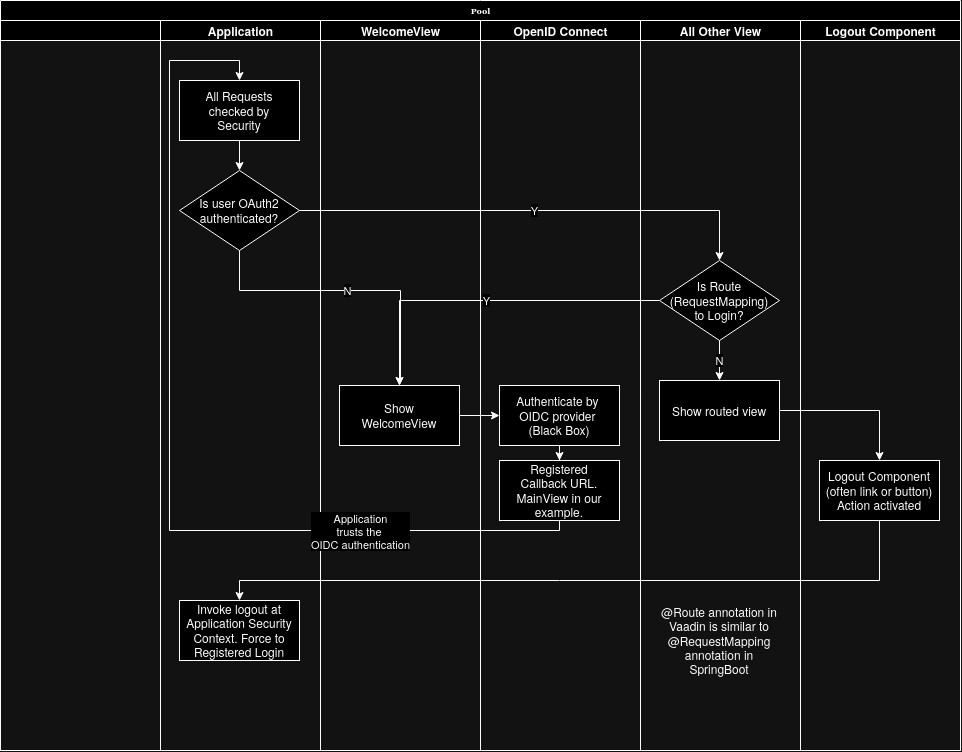

The diagram above was exported from draw.io. Its source (the exported page's mxGraphModel, read from the mxfile embedded in the PNG):
<mxGraphModel dx="1195" dy="667" grid="1" gridSize="10" guides="1" tooltips="1" connect="1" arrows="1" fold="1" page="1" pageScale="1" pageWidth="1100" pageHeight="850" background="none" math="0" shadow="0">
  <root>
    <mxCell id="0" />
    <mxCell id="1" parent="0" />
    <mxCell id="77e6c97f196da883-1" value="Pool" style="swimlane;html=1;childLayout=stackLayout;startSize=20;rounded=0;shadow=0;labelBackgroundColor=none;strokeWidth=1;fontFamily=Verdana;fontSize=8;align=center;" parent="1" vertex="1">
      <mxGeometry x="70" y="40" width="960" height="750" as="geometry" />
    </mxCell>
    <mxCell id="77e6c97f196da883-2" value="" style="swimlane;html=1;startSize=20;" parent="77e6c97f196da883-1" vertex="1">
      <mxGeometry y="20" width="160" height="730" as="geometry">
        <mxRectangle y="20" width="50" height="730" as="alternateBounds" />
      </mxGeometry>
    </mxCell>
    <mxCell id="xjWxxnCg55Ayy8W0mYWG-4" style="edgeStyle=orthogonalEdgeStyle;rounded=0;orthogonalLoop=1;jettySize=auto;html=1;exitX=0.5;exitY=1;exitDx=0;exitDy=0;entryX=0.5;entryY=0;entryDx=0;entryDy=0;" edge="1" parent="77e6c97f196da883-2" source="xjWxxnCg55Ayy8W0mYWG-1" target="xjWxxnCg55Ayy8W0mYWG-2">
      <mxGeometry relative="1" as="geometry" />
    </mxCell>
    <mxCell id="xjWxxnCg55Ayy8W0mYWG-1" value="&lt;div&gt;All Requests&lt;br&gt;checked by&lt;br&gt;Security&lt;br&gt;&lt;/div&gt;" style="rounded=0;whiteSpace=wrap;html=1;" vertex="1" parent="77e6c97f196da883-2">
      <mxGeometry x="179" y="60" width="120" height="60" as="geometry" />
    </mxCell>
    <mxCell id="xjWxxnCg55Ayy8W0mYWG-2" value="Is user OAuth2 authenticated?" style="rhombus;whiteSpace=wrap;html=1;" vertex="1" parent="77e6c97f196da883-2">
      <mxGeometry x="179" y="150" width="120" height="80" as="geometry" />
    </mxCell>
    <mxCell id="xjWxxnCg55Ayy8W0mYWG-21" value="Invoke logout at Application Security Context. Force to Registered Login" style="rounded=0;whiteSpace=wrap;html=1;" vertex="1" parent="77e6c97f196da883-2">
      <mxGeometry x="179" y="580" width="120" height="60" as="geometry" />
    </mxCell>
    <mxCell id="77e6c97f196da883-26" style="edgeStyle=orthogonalEdgeStyle;rounded=1;html=1;labelBackgroundColor=none;startArrow=none;startFill=0;startSize=5;endArrow=classicThin;endFill=1;endSize=5;jettySize=auto;orthogonalLoop=1;strokeWidth=1;fontFamily=Verdana;fontSize=8" parent="77e6c97f196da883-1" target="77e6c97f196da883-11" edge="1">
      <mxGeometry relative="1" as="geometry">
        <mxPoint x="120" y="115" as="sourcePoint" />
      </mxGeometry>
    </mxCell>
    <mxCell id="77e6c97f196da883-27" style="edgeStyle=orthogonalEdgeStyle;rounded=1;html=1;labelBackgroundColor=none;startArrow=none;startFill=0;startSize=5;endArrow=classicThin;endFill=1;endSize=5;jettySize=auto;orthogonalLoop=1;strokeWidth=1;fontFamily=Verdana;fontSize=8" parent="77e6c97f196da883-1" source="77e6c97f196da883-11" edge="1">
      <mxGeometry relative="1" as="geometry">
        <Array as="points">
          <mxPoint x="240" y="155" />
          <mxPoint x="70" y="155" />
        </Array>
        <mxPoint x="70" y="175" as="targetPoint" />
      </mxGeometry>
    </mxCell>
    <mxCell id="77e6c97f196da883-28" style="edgeStyle=orthogonalEdgeStyle;rounded=1;html=1;labelBackgroundColor=none;startArrow=none;startFill=0;startSize=5;endArrow=classicThin;endFill=1;endSize=5;jettySize=auto;orthogonalLoop=1;strokeWidth=1;fontFamily=Verdana;fontSize=8" parent="77e6c97f196da883-1" target="77e6c97f196da883-12" edge="1">
      <mxGeometry relative="1" as="geometry">
        <mxPoint x="120" y="205" as="sourcePoint" />
      </mxGeometry>
    </mxCell>
    <mxCell id="77e6c97f196da883-30" style="edgeStyle=orthogonalEdgeStyle;rounded=1;html=1;labelBackgroundColor=none;startArrow=none;startFill=0;startSize=5;endArrow=classicThin;endFill=1;endSize=5;jettySize=auto;orthogonalLoop=1;strokeWidth=1;fontFamily=Verdana;fontSize=8" parent="77e6c97f196da883-1" source="77e6c97f196da883-13" edge="1">
      <mxGeometry relative="1" as="geometry">
        <mxPoint x="70" y="235" as="targetPoint" />
      </mxGeometry>
    </mxCell>
    <mxCell id="77e6c97f196da883-31" style="edgeStyle=orthogonalEdgeStyle;rounded=1;html=1;labelBackgroundColor=none;startArrow=none;startFill=0;startSize=5;endArrow=classicThin;endFill=1;endSize=5;jettySize=auto;orthogonalLoop=1;strokeWidth=1;fontFamily=Verdana;fontSize=8" parent="77e6c97f196da883-1" source="77e6c97f196da883-16" edge="1">
      <mxGeometry relative="1" as="geometry">
        <mxPoint x="70" y="235" as="targetPoint" />
      </mxGeometry>
    </mxCell>
    <mxCell id="77e6c97f196da883-32" style="edgeStyle=orthogonalEdgeStyle;rounded=1;html=1;labelBackgroundColor=none;startArrow=none;startFill=0;startSize=5;endArrow=classicThin;endFill=1;endSize=5;jettySize=auto;orthogonalLoop=1;strokeWidth=1;fontFamily=Verdana;fontSize=8" parent="77e6c97f196da883-1" source="77e6c97f196da883-20" edge="1">
      <mxGeometry relative="1" as="geometry">
        <Array as="points">
          <mxPoint x="20" y="690" />
          <mxPoint x="20" y="370" />
          <mxPoint x="70" y="370" />
        </Array>
        <mxPoint x="70" y="235" as="targetPoint" />
      </mxGeometry>
    </mxCell>
    <mxCell id="77e6c97f196da883-33" style="edgeStyle=orthogonalEdgeStyle;rounded=1;html=1;labelBackgroundColor=none;startArrow=none;startFill=0;startSize=5;endArrow=classicThin;endFill=1;endSize=5;jettySize=auto;orthogonalLoop=1;strokeWidth=1;fontFamily=Verdana;fontSize=8" parent="77e6c97f196da883-1" target="77e6c97f196da883-15" edge="1">
      <mxGeometry relative="1" as="geometry">
        <mxPoint x="440" y="290" as="sourcePoint" />
      </mxGeometry>
    </mxCell>
    <mxCell id="77e6c97f196da883-39" style="edgeStyle=orthogonalEdgeStyle;rounded=1;html=1;labelBackgroundColor=none;startArrow=none;startFill=0;startSize=5;endArrow=classicThin;endFill=1;endSize=5;jettySize=auto;orthogonalLoop=1;strokeWidth=1;fontFamily=Verdana;fontSize=8" parent="77e6c97f196da883-1" target="77e6c97f196da883-23" edge="1">
      <mxGeometry relative="1" as="geometry">
        <mxPoint x="600" y="690" as="sourcePoint" />
      </mxGeometry>
    </mxCell>
    <mxCell id="77e6c97f196da883-40" style="edgeStyle=orthogonalEdgeStyle;rounded=1;html=1;labelBackgroundColor=none;startArrow=none;startFill=0;startSize=5;endArrow=classicThin;endFill=1;endSize=5;jettySize=auto;orthogonalLoop=1;strokeWidth=1;fontFamily=Verdana;fontSize=8" parent="77e6c97f196da883-1" target="77e6c97f196da883-24" edge="1">
      <mxGeometry relative="1" as="geometry">
        <mxPoint x="770" y="690" as="sourcePoint" />
      </mxGeometry>
    </mxCell>
    <mxCell id="107ba76e4e335f99-1" style="edgeStyle=orthogonalEdgeStyle;rounded=1;html=1;labelBackgroundColor=none;startArrow=none;startFill=0;startSize=5;endArrow=classicThin;endFill=1;endSize=5;jettySize=auto;orthogonalLoop=1;strokeWidth=1;fontFamily=Verdana;fontSize=8" parent="77e6c97f196da883-1" target="77e6c97f196da883-18" edge="1">
      <mxGeometry relative="1" as="geometry">
        <mxPoint x="610" y="450" as="sourcePoint" />
      </mxGeometry>
    </mxCell>
    <mxCell id="107ba76e4e335f99-2" style="edgeStyle=orthogonalEdgeStyle;rounded=1;html=1;labelBackgroundColor=none;startArrow=none;startFill=0;startSize=5;endArrow=classicThin;endFill=1;endSize=5;jettySize=auto;orthogonalLoop=1;strokeWidth=1;fontFamily=Verdana;fontSize=8" parent="77e6c97f196da883-1" source="77e6c97f196da883-22" edge="1">
      <mxGeometry relative="1" as="geometry">
        <Array as="points">
          <mxPoint x="660" y="610" />
          <mxPoint x="660" y="550" />
          <mxPoint x="400" y="550" />
        </Array>
        <mxPoint x="400" y="580" as="targetPoint" />
      </mxGeometry>
    </mxCell>
    <mxCell id="107ba76e4e335f99-3" style="edgeStyle=orthogonalEdgeStyle;rounded=1;html=1;labelBackgroundColor=none;startArrow=none;startFill=0;startSize=5;endArrow=classicThin;endFill=1;endSize=5;jettySize=auto;orthogonalLoop=1;strokeColor=#000000;strokeWidth=1;fontFamily=Verdana;fontSize=8;fontColor=#000000;" parent="77e6c97f196da883-1" source="77e6c97f196da883-22" edge="1">
      <mxGeometry relative="1" as="geometry">
        <mxPoint x="610" y="610" as="targetPoint" />
      </mxGeometry>
    </mxCell>
    <mxCell id="107ba76e4e335f99-4" style="edgeStyle=orthogonalEdgeStyle;rounded=1;html=1;labelBackgroundColor=none;startArrow=none;startFill=0;startSize=5;endArrow=classicThin;endFill=1;endSize=5;jettySize=auto;orthogonalLoop=1;strokeWidth=1;fontFamily=Verdana;fontSize=8" parent="77e6c97f196da883-1" source="77e6c97f196da883-22" edge="1">
      <mxGeometry relative="1" as="geometry">
        <Array as="points">
          <mxPoint x="660" y="610" />
          <mxPoint x="660" y="550" />
          <mxPoint x="80" y="550" />
        </Array>
        <mxPoint x="80" y="580" as="targetPoint" />
      </mxGeometry>
    </mxCell>
    <mxCell id="107ba76e4e335f99-5" style="edgeStyle=orthogonalEdgeStyle;rounded=1;html=1;labelBackgroundColor=none;startArrow=none;startFill=0;startSize=5;endArrow=classicThin;endFill=1;endSize=5;jettySize=auto;orthogonalLoop=1;strokeWidth=1;fontFamily=Verdana;fontSize=8" parent="77e6c97f196da883-1" target="77e6c97f196da883-19" edge="1">
      <mxGeometry relative="1" as="geometry">
        <Array as="points">
          <mxPoint x="80" y="650" />
          <mxPoint x="490" y="650" />
          <mxPoint x="490" y="610" />
        </Array>
        <mxPoint x="80" y="640" as="sourcePoint" />
      </mxGeometry>
    </mxCell>
    <mxCell id="107ba76e4e335f99-6" style="edgeStyle=orthogonalEdgeStyle;rounded=1;html=1;labelBackgroundColor=none;startArrow=none;startFill=0;startSize=5;endArrow=classicThin;endFill=1;endSize=5;jettySize=auto;orthogonalLoop=1;strokeWidth=1;fontFamily=Verdana;fontSize=8" parent="77e6c97f196da883-1" target="77e6c97f196da883-19" edge="1">
      <mxGeometry relative="1" as="geometry">
        <mxPoint x="450" y="610" as="sourcePoint" />
      </mxGeometry>
    </mxCell>
    <mxCell id="77e6c97f196da883-3" value="Application" style="swimlane;html=1;startSize=20;" parent="77e6c97f196da883-1" vertex="1">
      <mxGeometry x="160" y="20" width="160" height="730" as="geometry" />
    </mxCell>
    <mxCell id="77e6c97f196da883-4" value="&lt;div&gt;WelcomeView&lt;/div&gt;" style="swimlane;html=1;startSize=20;" parent="77e6c97f196da883-1" vertex="1">
      <mxGeometry x="320" y="20" width="160" height="730" as="geometry" />
    </mxCell>
    <mxCell id="77e6c97f196da883-29" style="edgeStyle=orthogonalEdgeStyle;rounded=1;html=1;labelBackgroundColor=none;startArrow=none;startFill=0;startSize=5;endArrow=classicThin;endFill=1;endSize=5;jettySize=auto;orthogonalLoop=1;strokeWidth=1;fontFamily=Verdana;fontSize=8" parent="77e6c97f196da883-4" target="77e6c97f196da883-13" edge="1">
      <mxGeometry relative="1" as="geometry">
        <mxPoint x="80" y="215" as="sourcePoint" />
      </mxGeometry>
    </mxCell>
    <mxCell id="xjWxxnCg55Ayy8W0mYWG-12" style="edgeStyle=orthogonalEdgeStyle;rounded=0;orthogonalLoop=1;jettySize=auto;html=1;entryX=0.5;entryY=0;entryDx=0;entryDy=0;" edge="1" parent="77e6c97f196da883-4" source="xjWxxnCg55Ayy8W0mYWG-9" target="xjWxxnCg55Ayy8W0mYWG-11">
      <mxGeometry relative="1" as="geometry" />
    </mxCell>
    <mxCell id="xjWxxnCg55Ayy8W0mYWG-7" value="&lt;div&gt;Show&lt;/div&gt;&lt;div&gt;WelcomeView&lt;/div&gt;" style="rounded=0;whiteSpace=wrap;html=1;" vertex="1" parent="77e6c97f196da883-4">
      <mxGeometry x="19" y="365" width="120" height="60" as="geometry" />
    </mxCell>
    <mxCell id="xjWxxnCg55Ayy8W0mYWG-10" style="edgeStyle=orthogonalEdgeStyle;rounded=0;orthogonalLoop=1;jettySize=auto;html=1;exitX=1;exitY=0.5;exitDx=0;exitDy=0;entryX=0;entryY=0.5;entryDx=0;entryDy=0;" edge="1" parent="77e6c97f196da883-4" source="xjWxxnCg55Ayy8W0mYWG-7" target="xjWxxnCg55Ayy8W0mYWG-9">
      <mxGeometry relative="1" as="geometry" />
    </mxCell>
    <mxCell id="xjWxxnCg55Ayy8W0mYWG-9" value="&lt;div&gt;Authenticate by&amp;nbsp;&lt;/div&gt;&lt;div&gt;OIDC provider&amp;nbsp;&lt;/div&gt;&lt;div&gt;(Black Box)&lt;br&gt;&lt;/div&gt;" style="rounded=0;whiteSpace=wrap;html=1;" vertex="1" parent="77e6c97f196da883-4">
      <mxGeometry x="179" y="365" width="120" height="60" as="geometry" />
    </mxCell>
    <mxCell id="xjWxxnCg55Ayy8W0mYWG-11" value="&lt;div&gt;Registered&lt;/div&gt;&lt;div&gt;Callback URL.&lt;br&gt;MainView in our example.&lt;br&gt;&lt;/div&gt;" style="rounded=0;whiteSpace=wrap;html=1;" vertex="1" parent="77e6c97f196da883-4">
      <mxGeometry x="179" y="440" width="120" height="60" as="geometry" />
    </mxCell>
    <mxCell id="77e6c97f196da883-5" value="&lt;span lang=&quot;en&quot; class=&quot;BxUVEf ILfuVd&quot;&gt;&lt;span class=&quot;hgKElc&quot;&gt;OpenID Connect&lt;/span&gt;&lt;/span&gt;" style="swimlane;html=1;startSize=20;" parent="77e6c97f196da883-1" vertex="1">
      <mxGeometry x="480" y="20" width="160" height="730" as="geometry" />
    </mxCell>
    <mxCell id="77e6c97f196da883-34" style="edgeStyle=orthogonalEdgeStyle;rounded=1;html=1;labelBackgroundColor=none;startArrow=none;startFill=0;startSize=5;endArrow=classicThin;endFill=1;endSize=5;jettySize=auto;orthogonalLoop=1;strokeColor=#000000;strokeWidth=1;fontFamily=Verdana;fontSize=8;fontColor=#000000;" parent="77e6c97f196da883-5" target="77e6c97f196da883-16" edge="1">
      <mxGeometry relative="1" as="geometry">
        <mxPoint x="80" y="300" as="sourcePoint" />
      </mxGeometry>
    </mxCell>
    <mxCell id="77e6c97f196da883-35" style="edgeStyle=orthogonalEdgeStyle;rounded=1;html=1;labelBackgroundColor=none;startArrow=none;startFill=0;startSize=5;endArrow=classicThin;endFill=1;endSize=5;jettySize=auto;orthogonalLoop=1;strokeWidth=1;fontFamily=Verdana;fontSize=8" parent="77e6c97f196da883-5" target="77e6c97f196da883-17" edge="1">
      <mxGeometry relative="1" as="geometry">
        <mxPoint x="80" y="380" as="sourcePoint" />
      </mxGeometry>
    </mxCell>
    <mxCell id="77e6c97f196da883-36" style="edgeStyle=orthogonalEdgeStyle;rounded=1;html=1;labelBackgroundColor=none;startArrow=none;startFill=0;startSize=5;endArrow=classicThin;endFill=1;endSize=5;jettySize=auto;orthogonalLoop=1;strokeWidth=1;fontFamily=Verdana;fontSize=8" parent="77e6c97f196da883-5" target="77e6c97f196da883-20" edge="1">
      <mxGeometry relative="1" as="geometry">
        <mxPoint x="80" y="620" as="sourcePoint" />
      </mxGeometry>
    </mxCell>
    <mxCell id="xjWxxnCg55Ayy8W0mYWG-16" value="&lt;div&gt;Is Route &lt;br&gt;(RequestMapping)&lt;br&gt;to Login?&lt;/div&gt;" style="rhombus;whiteSpace=wrap;html=1;" vertex="1" parent="77e6c97f196da883-5">
      <mxGeometry x="179" y="240" width="120" height="80" as="geometry" />
    </mxCell>
    <mxCell id="xjWxxnCg55Ayy8W0mYWG-15" value="&lt;div&gt;Show routed view&lt;/div&gt;" style="rounded=0;whiteSpace=wrap;html=1;" vertex="1" parent="77e6c97f196da883-5">
      <mxGeometry x="179" y="360" width="120" height="60" as="geometry" />
    </mxCell>
    <mxCell id="xjWxxnCg55Ayy8W0mYWG-17" value="N" style="edgeStyle=orthogonalEdgeStyle;rounded=0;orthogonalLoop=1;jettySize=auto;html=1;exitX=0.5;exitY=1;exitDx=0;exitDy=0;entryX=0.5;entryY=0;entryDx=0;entryDy=0;" edge="1" parent="77e6c97f196da883-5" source="xjWxxnCg55Ayy8W0mYWG-16" target="xjWxxnCg55Ayy8W0mYWG-15">
      <mxGeometry relative="1" as="geometry" />
    </mxCell>
    <mxCell id="xjWxxnCg55Ayy8W0mYWG-25" value="@Route annotation in Vaadin is similar to @RequestMapping annotation in SpringBoot" style="text;html=1;align=center;verticalAlign=middle;whiteSpace=wrap;rounded=0;" vertex="1" parent="77e6c97f196da883-5">
      <mxGeometry x="179" y="580" width="120" height="80" as="geometry" />
    </mxCell>
    <mxCell id="77e6c97f196da883-6" value="&lt;div&gt;All Other View&lt;/div&gt;" style="swimlane;html=1;startSize=20;" parent="77e6c97f196da883-1" vertex="1">
      <mxGeometry x="640" y="20" width="160" height="730" as="geometry" />
    </mxCell>
    <mxCell id="77e6c97f196da883-37" style="edgeStyle=orthogonalEdgeStyle;rounded=1;html=1;labelBackgroundColor=none;startArrow=none;startFill=0;startSize=5;endArrow=classicThin;endFill=1;endSize=5;jettySize=auto;orthogonalLoop=1;strokeWidth=1;fontFamily=Verdana;fontSize=8" parent="77e6c97f196da883-6" source="77e6c97f196da883-18" edge="1">
      <mxGeometry relative="1" as="geometry">
        <mxPoint x="80" y="480" as="targetPoint" />
      </mxGeometry>
    </mxCell>
    <mxCell id="77e6c97f196da883-38" style="edgeStyle=orthogonalEdgeStyle;rounded=1;html=1;labelBackgroundColor=none;startArrow=none;startFill=0;startSize=5;endArrow=classicThin;endFill=1;endSize=5;jettySize=auto;orthogonalLoop=1;strokeWidth=1;fontFamily=Verdana;fontSize=8" parent="77e6c97f196da883-6" source="77e6c97f196da883-21" edge="1">
      <mxGeometry relative="1" as="geometry">
        <mxPoint x="80" y="560" as="targetPoint" />
      </mxGeometry>
    </mxCell>
    <mxCell id="xjWxxnCg55Ayy8W0mYWG-14" value="&lt;div&gt;Logout Component (often link or button) Action activated &lt;/div&gt;" style="rounded=0;whiteSpace=wrap;html=1;" vertex="1" parent="77e6c97f196da883-6">
      <mxGeometry x="179" y="440" width="120" height="60" as="geometry" />
    </mxCell>
    <mxCell id="77e6c97f196da883-7" value="&lt;div&gt;Logout Component&lt;br&gt;&lt;/div&gt;" style="swimlane;html=1;startSize=20;" parent="77e6c97f196da883-1" vertex="1">
      <mxGeometry x="800" y="20" width="160" height="730" as="geometry">
        <mxRectangle x="800" y="20" width="40" height="730" as="alternateBounds" />
      </mxGeometry>
    </mxCell>
    <mxCell id="xjWxxnCg55Ayy8W0mYWG-6" value="Y" style="edgeStyle=orthogonalEdgeStyle;rounded=0;orthogonalLoop=1;jettySize=auto;html=1;exitX=1;exitY=0.5;exitDx=0;exitDy=0;entryX=0.5;entryY=0;entryDx=0;entryDy=0;" edge="1" parent="77e6c97f196da883-1" source="xjWxxnCg55Ayy8W0mYWG-2" target="xjWxxnCg55Ayy8W0mYWG-16">
      <mxGeometry relative="1" as="geometry">
        <mxPoint x="659" y="210" as="targetPoint" />
      </mxGeometry>
    </mxCell>
    <mxCell id="xjWxxnCg55Ayy8W0mYWG-8" value="N" style="edgeStyle=orthogonalEdgeStyle;rounded=0;orthogonalLoop=1;jettySize=auto;html=1;exitX=0.5;exitY=1;exitDx=0;exitDy=0;entryX=0.5;entryY=0;entryDx=0;entryDy=0;" edge="1" parent="77e6c97f196da883-1" source="xjWxxnCg55Ayy8W0mYWG-2" target="xjWxxnCg55Ayy8W0mYWG-7">
      <mxGeometry relative="1" as="geometry">
        <mxPoint x="349" y="350" as="targetPoint" />
        <Array as="points">
          <mxPoint x="239" y="290" />
          <mxPoint x="400" y="290" />
          <mxPoint x="400" y="380" />
          <mxPoint x="399" y="380" />
        </Array>
      </mxGeometry>
    </mxCell>
    <mxCell id="xjWxxnCg55Ayy8W0mYWG-13" style="edgeStyle=orthogonalEdgeStyle;rounded=0;orthogonalLoop=1;jettySize=auto;html=1;exitX=0.5;exitY=1;exitDx=0;exitDy=0;entryX=0.5;entryY=0;entryDx=0;entryDy=0;" edge="1" parent="77e6c97f196da883-1" source="xjWxxnCg55Ayy8W0mYWG-11" target="xjWxxnCg55Ayy8W0mYWG-1">
      <mxGeometry relative="1" as="geometry">
        <Array as="points">
          <mxPoint x="559" y="530" />
          <mxPoint x="169" y="530" />
          <mxPoint x="169" y="60" />
          <mxPoint x="239" y="60" />
        </Array>
      </mxGeometry>
    </mxCell>
    <mxCell id="xjWxxnCg55Ayy8W0mYWG-18" value="&lt;div&gt;Application&lt;/div&gt;&lt;div&gt;trusts the&amp;nbsp;&lt;/div&gt;&lt;div&gt;OIDC authentication&lt;br&gt;&lt;/div&gt;" style="edgeLabel;html=1;align=center;verticalAlign=middle;resizable=0;points=[];" vertex="1" connectable="0" parent="xjWxxnCg55Ayy8W0mYWG-13">
      <mxGeometry x="-0.5644" y="1" relative="1" as="geometry">
        <mxPoint as="offset" />
      </mxGeometry>
    </mxCell>
    <mxCell id="xjWxxnCg55Ayy8W0mYWG-19" value="&lt;div&gt;Y&lt;/div&gt;" style="edgeStyle=orthogonalEdgeStyle;rounded=0;orthogonalLoop=1;jettySize=auto;html=1;exitX=0;exitY=0.5;exitDx=0;exitDy=0;entryX=0.5;entryY=0;entryDx=0;entryDy=0;" edge="1" parent="77e6c97f196da883-1" source="xjWxxnCg55Ayy8W0mYWG-16" target="xjWxxnCg55Ayy8W0mYWG-7">
      <mxGeometry relative="1" as="geometry" />
    </mxCell>
    <mxCell id="xjWxxnCg55Ayy8W0mYWG-20" style="edgeStyle=orthogonalEdgeStyle;rounded=0;orthogonalLoop=1;jettySize=auto;html=1;exitX=1;exitY=0.5;exitDx=0;exitDy=0;entryX=0.5;entryY=0;entryDx=0;entryDy=0;" edge="1" parent="77e6c97f196da883-1" source="xjWxxnCg55Ayy8W0mYWG-15" target="xjWxxnCg55Ayy8W0mYWG-14">
      <mxGeometry relative="1" as="geometry" />
    </mxCell>
    <mxCell id="xjWxxnCg55Ayy8W0mYWG-22" style="edgeStyle=orthogonalEdgeStyle;rounded=0;orthogonalLoop=1;jettySize=auto;html=1;exitX=0.5;exitY=1;exitDx=0;exitDy=0;entryX=0.5;entryY=0;entryDx=0;entryDy=0;" edge="1" parent="77e6c97f196da883-1" source="xjWxxnCg55Ayy8W0mYWG-14" target="xjWxxnCg55Ayy8W0mYWG-21">
      <mxGeometry relative="1" as="geometry">
        <Array as="points">
          <mxPoint x="879" y="580" />
          <mxPoint x="239" y="580" />
        </Array>
      </mxGeometry>
    </mxCell>
  </root>
</mxGraphModel>